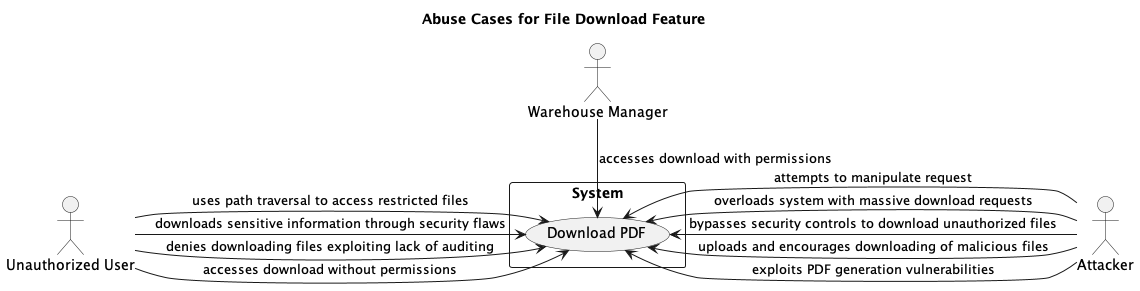

The diagram above was rendered by PlantUML. Its source (embedded in the PNG):
@startuml

title Abuse Cases for File Download Feature

' Define actors
actor "Warehouse Manager" as WM
actor "Unauthorized User" as UU
actor "Attacker" as A

' Define system
rectangle System {
  usecase "Download PDF" as DP
}

WM -down-> DP : "accesses download with permissions"
UU -right-> DP : "accesses download without permissions"
UU -right-> DP : "uses path traversal to access restricted files"
UU -right-> DP : "downloads sensitive information through security flaws"
UU -right-> DP : "denies downloading files exploiting lack of auditing"

A -left-> DP : "attempts to manipulate request"
A -left-> DP : "overloads system with massive download requests"
A -left-> DP : "uploads and encourages downloading of malicious files"
A -left-> DP : "bypasses security controls to download unauthorized files"
A -left-> DP : "exploits PDF generation vulnerabilities"

@enduml